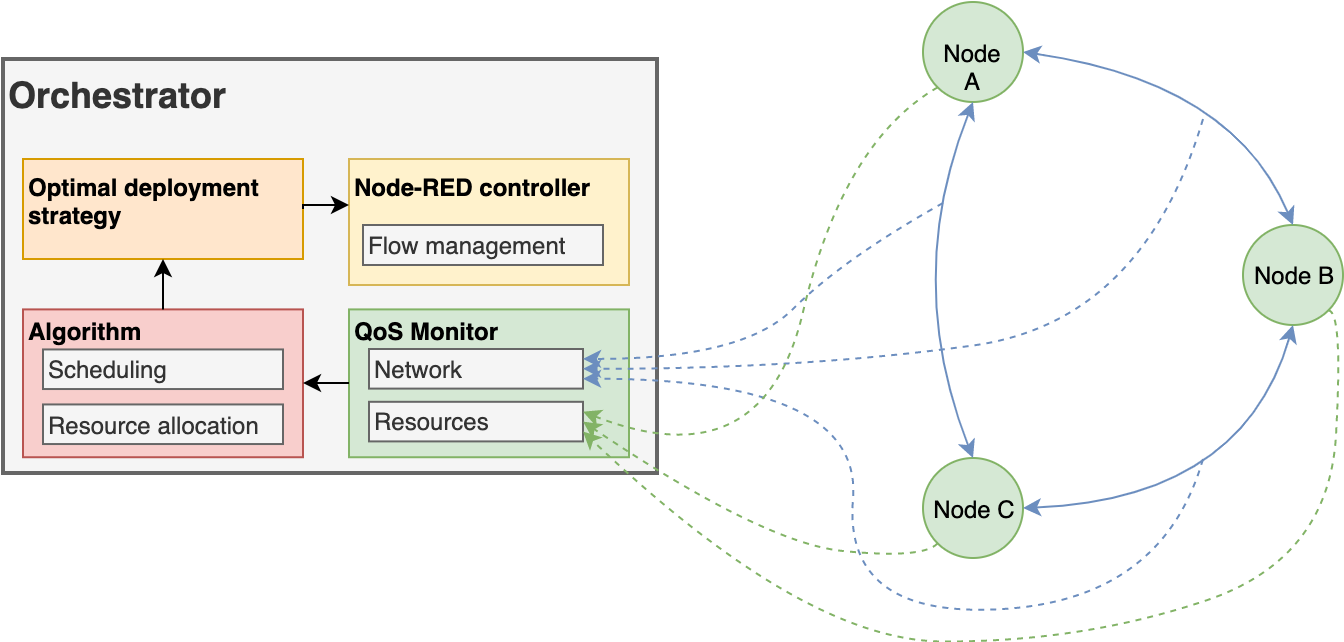

The diagram above was exported from draw.io. Its source (the exported page's mxGraphModel, read from the mxfile embedded in the PNG):
<mxGraphModel dx="1106" dy="1003" grid="1" gridSize="10" guides="1" tooltips="1" connect="1" arrows="1" fold="0" page="1" pageScale="1" pageWidth="1169" pageHeight="827" math="0" shadow="0">
  <root>
    <mxCell id="0" />
    <mxCell id="1" parent="0" />
    <mxCell id="VMrcielvxoTU7WFkx7Qv-7" value="Node A" style="ellipse;whiteSpace=wrap;html=1;aspect=fixed;align=center;fillColor=#d5e8d4;strokeColor=#82b366;" parent="1" vertex="1">
      <mxGeometry x="490" y="81.5" width="50" height="50" as="geometry" />
    </mxCell>
    <mxCell id="VMrcielvxoTU7WFkx7Qv-8" value="Node B" style="ellipse;whiteSpace=wrap;html=1;aspect=fixed;align=center;fillColor=#d5e8d4;strokeColor=#82b366;" parent="1" vertex="1">
      <mxGeometry x="650" y="193" width="50" height="50" as="geometry" />
    </mxCell>
    <mxCell id="VMrcielvxoTU7WFkx7Qv-9" value="Node C" style="ellipse;whiteSpace=wrap;html=1;aspect=fixed;align=center;fillColor=#d5e8d4;strokeColor=#82b366;" parent="1" vertex="1">
      <mxGeometry x="490" y="309.5" width="50" height="50" as="geometry" />
    </mxCell>
    <mxCell id="lW8zzkXHXAuDUDG9wMzd-1" value="" style="endArrow=classic;startArrow=classic;html=1;exitX=1;exitY=0.5;exitDx=0;exitDy=0;entryX=0.5;entryY=0;entryDx=0;entryDy=0;curved=1;fillColor=#dae8fc;strokeColor=#6c8ebf;strokeWidth=1;" parent="1" source="VMrcielvxoTU7WFkx7Qv-7" target="VMrcielvxoTU7WFkx7Qv-8" edge="1">
      <mxGeometry width="50" height="50" relative="1" as="geometry">
        <mxPoint x="615" y="141.5" as="sourcePoint" />
        <mxPoint x="665" y="91.5" as="targetPoint" />
        <Array as="points">
          <mxPoint x="645" y="121.5" />
        </Array>
      </mxGeometry>
    </mxCell>
    <mxCell id="lW8zzkXHXAuDUDG9wMzd-3" value="" style="endArrow=classic;startArrow=classic;html=1;exitX=0.5;exitY=1;exitDx=0;exitDy=0;entryX=0.5;entryY=0;entryDx=0;entryDy=0;curved=1;fillColor=#dae8fc;strokeColor=#6c8ebf;strokeWidth=1;" parent="1" source="VMrcielvxoTU7WFkx7Qv-7" target="VMrcielvxoTU7WFkx7Qv-9" edge="1">
      <mxGeometry width="50" height="50" relative="1" as="geometry">
        <mxPoint x="585" y="136.5" as="sourcePoint" />
        <mxPoint x="662" y="194.5" as="targetPoint" />
        <Array as="points">
          <mxPoint x="480" y="220" />
        </Array>
      </mxGeometry>
    </mxCell>
    <mxCell id="lW8zzkXHXAuDUDG9wMzd-4" value="" style="endArrow=classic;startArrow=classic;html=1;exitX=1;exitY=0.5;exitDx=0;exitDy=0;entryX=0.5;entryY=1;entryDx=0;entryDy=0;curved=1;fillColor=#dae8fc;strokeColor=#6c8ebf;strokeWidth=1;" parent="1" source="VMrcielvxoTU7WFkx7Qv-9" target="VMrcielvxoTU7WFkx7Qv-8" edge="1">
      <mxGeometry width="50" height="50" relative="1" as="geometry">
        <mxPoint x="589" y="248.5" as="sourcePoint" />
        <mxPoint x="691" y="293.5" as="targetPoint" />
        <Array as="points">
          <mxPoint x="650" y="330" />
        </Array>
      </mxGeometry>
    </mxCell>
    <mxCell id="lW8zzkXHXAuDUDG9wMzd-38" value="Orchestrator" style="rounded=0;whiteSpace=wrap;html=1;shadow=0;comic=0;fontSize=18;align=left;container=1;fontStyle=1;verticalAlign=top;strokeWidth=2;fillColor=#f5f5f5;strokeColor=#666666;fontColor=#333333;" parent="1" vertex="1">
      <mxGeometry x="30" y="110" width="327" height="207" as="geometry">
        <mxRectangle x="20" y="450" width="50" height="40" as="alternateBounds" />
      </mxGeometry>
    </mxCell>
    <mxCell id="VMrcielvxoTU7WFkx7Qv-2" value="&lt;div style=&quot;text-align: left&quot;&gt;&lt;span&gt;Algorithm&lt;/span&gt;&lt;/div&gt;" style="rounded=0;whiteSpace=wrap;html=1;align=left;labelPosition=center;verticalLabelPosition=middle;verticalAlign=top;horizontal=1;container=1;fontStyle=1;spacingTop=-3;fillColor=#f8cecc;strokeColor=#b85450;" parent="1" vertex="1">
      <mxGeometry x="40" y="235.2" width="140" height="73.92" as="geometry">
        <mxRectangle x="10" y="460" width="100" height="20" as="alternateBounds" />
      </mxGeometry>
    </mxCell>
    <mxCell id="VMrcielvxoTU7WFkx7Qv-4" value="Resource allocation" style="rounded=0;whiteSpace=wrap;html=1;align=left;fillColor=#f5f5f5;strokeColor=#666666;fontColor=#333333;" parent="VMrcielvxoTU7WFkx7Qv-2" vertex="1">
      <mxGeometry x="10" y="47.52" width="120" height="19.800000000000004" as="geometry" />
    </mxCell>
    <mxCell id="stXs_5Ndq_Ke9X8rCkBz-3" value="Scheduling" style="rounded=0;whiteSpace=wrap;html=1;align=left;fillColor=#f5f5f5;strokeColor=#666666;fontColor=#333333;" parent="VMrcielvxoTU7WFkx7Qv-2" vertex="1">
      <mxGeometry x="10" y="20.020000000000003" width="120" height="19.800000000000004" as="geometry" />
    </mxCell>
    <mxCell id="mely5iO501Z-QMfipat4-8" value="&lt;div style=&quot;text-align: left&quot;&gt;&lt;span&gt;QoS Monitor&lt;/span&gt;&lt;/div&gt;" style="rounded=0;whiteSpace=wrap;html=1;align=left;labelPosition=center;verticalLabelPosition=middle;verticalAlign=top;horizontal=1;container=1;fontStyle=1;spacingTop=-3;fillColor=#d5e8d4;strokeColor=#82b366;" parent="1" vertex="1">
      <mxGeometry x="203" y="235.2" width="140" height="73.92" as="geometry">
        <mxRectangle x="193" y="248" width="100" height="20" as="alternateBounds" />
      </mxGeometry>
    </mxCell>
    <mxCell id="mely5iO501Z-QMfipat4-9" value="Network" style="rounded=0;whiteSpace=wrap;html=1;align=left;fillColor=#f5f5f5;strokeColor=#666666;fontColor=#333333;" parent="mely5iO501Z-QMfipat4-8" vertex="1">
      <mxGeometry x="10" y="19.800000000000004" width="107" height="19.800000000000004" as="geometry" />
    </mxCell>
    <mxCell id="mely5iO501Z-QMfipat4-10" value="Resources" style="rounded=0;whiteSpace=wrap;html=1;align=left;fillColor=#f5f5f5;strokeColor=#666666;fontColor=#333333;" parent="mely5iO501Z-QMfipat4-8" vertex="1">
      <mxGeometry x="10" y="46.2" width="107" height="19.800000000000004" as="geometry" />
    </mxCell>
    <mxCell id="mely5iO501Z-QMfipat4-11" style="edgeStyle=orthogonalEdgeStyle;rounded=0;orthogonalLoop=1;jettySize=auto;html=1;entryX=1;entryY=0.5;entryDx=0;entryDy=0;strokeWidth=1;" parent="1" source="mely5iO501Z-QMfipat4-8" target="VMrcielvxoTU7WFkx7Qv-2" edge="1">
      <mxGeometry relative="1" as="geometry" />
    </mxCell>
    <mxCell id="VMrcielvxoTU7WFkx7Qv-5" value="Optimal deployment strategy" style="rounded=0;whiteSpace=wrap;html=1;align=left;verticalAlign=top;fontStyle=1;fillColor=#ffe6cc;strokeColor=#d79b00;" parent="1" vertex="1">
      <mxGeometry x="40" y="160" width="140" height="50" as="geometry" />
    </mxCell>
    <mxCell id="VMrcielvxoTU7WFkx7Qv-14" style="edgeStyle=orthogonalEdgeStyle;rounded=0;orthogonalLoop=1;jettySize=auto;html=1;entryX=0.5;entryY=1;entryDx=0;entryDy=0;strokeWidth=1;" parent="1" source="VMrcielvxoTU7WFkx7Qv-2" target="VMrcielvxoTU7WFkx7Qv-5" edge="1">
      <mxGeometry relative="1" as="geometry" />
    </mxCell>
    <mxCell id="VMrcielvxoTU7WFkx7Qv-10" value="Node-RED controller" style="rounded=0;whiteSpace=wrap;html=1;align=left;verticalAlign=top;container=1;fontStyle=1;fillColor=#fff2cc;strokeColor=#d6b656;" parent="1" vertex="1">
      <mxGeometry x="203" y="160" width="140" height="63" as="geometry">
        <mxRectangle x="173" y="52" width="150" height="20" as="alternateBounds" />
      </mxGeometry>
    </mxCell>
    <mxCell id="lW8zzkXHXAuDUDG9wMzd-35" value="Flow management" style="rounded=0;whiteSpace=wrap;html=1;shadow=0;comic=0;fillColor=#f5f5f5;fontSize=12;align=left;strokeColor=#666666;fontColor=#333333;" parent="VMrcielvxoTU7WFkx7Qv-10" vertex="1">
      <mxGeometry x="7" y="33" width="120" height="20" as="geometry" />
    </mxCell>
    <mxCell id="stXs_5Ndq_Ke9X8rCkBz-6" style="edgeStyle=orthogonalEdgeStyle;rounded=0;orthogonalLoop=1;jettySize=auto;html=1;entryX=-0.002;entryY=0.361;entryDx=0;entryDy=0;strokeWidth=1;entryPerimeter=0;exitX=1;exitY=0.5;exitDx=0;exitDy=0;" parent="1" source="VMrcielvxoTU7WFkx7Qv-5" target="VMrcielvxoTU7WFkx7Qv-10" edge="1">
      <mxGeometry relative="1" as="geometry">
        <mxPoint x="149.80952380952385" y="335.20000000000005" as="sourcePoint" />
        <mxPoint x="149.80952380952385" y="309.9047619047619" as="targetPoint" />
        <Array as="points">
          <mxPoint x="180" y="183" />
          <mxPoint x="190" y="183" />
        </Array>
      </mxGeometry>
    </mxCell>
    <mxCell id="lW8zzkXHXAuDUDG9wMzd-18" value="" style="endArrow=classic;html=1;dashed=1;entryX=1;entryY=0.25;entryDx=0;entryDy=0;curved=1;fillColor=#dae8fc;strokeColor=#6c8ebf;" parent="1" target="mely5iO501Z-QMfipat4-9" edge="1">
      <mxGeometry width="50" height="50" relative="1" as="geometry">
        <mxPoint x="500" y="182" as="sourcePoint" />
        <mxPoint x="323" y="437.5" as="targetPoint" />
        <Array as="points">
          <mxPoint x="450" y="210" />
          <mxPoint x="400" y="260" />
        </Array>
      </mxGeometry>
    </mxCell>
    <mxCell id="lW8zzkXHXAuDUDG9wMzd-20" value="" style="endArrow=classic;html=1;dashed=1;entryX=1;entryY=0.5;entryDx=0;entryDy=0;curved=1;fillColor=#dae8fc;strokeColor=#6c8ebf;" parent="1" target="mely5iO501Z-QMfipat4-9" edge="1">
      <mxGeometry width="50" height="50" relative="1" as="geometry">
        <mxPoint x="630" y="140" as="sourcePoint" />
        <mxPoint x="740" y="421.5" as="targetPoint" />
        <Array as="points">
          <mxPoint x="600" y="241.5" />
          <mxPoint x="430" y="265" />
        </Array>
      </mxGeometry>
    </mxCell>
    <mxCell id="lW8zzkXHXAuDUDG9wMzd-21" value="" style="endArrow=classic;html=1;dashed=1;entryX=1;entryY=0.75;entryDx=0;entryDy=0;curved=1;fillColor=#dae8fc;strokeColor=#6c8ebf;" parent="1" target="mely5iO501Z-QMfipat4-9" edge="1">
      <mxGeometry width="50" height="50" relative="1" as="geometry">
        <mxPoint x="630" y="310" as="sourcePoint" />
        <mxPoint x="545" y="483.5" as="targetPoint" />
        <Array as="points">
          <mxPoint x="610" y="380" />
          <mxPoint x="450" y="390" />
          <mxPoint x="460" y="270" />
        </Array>
      </mxGeometry>
    </mxCell>
    <mxCell id="lW8zzkXHXAuDUDG9wMzd-13" value="" style="endArrow=classic;html=1;dashed=1;exitX=0;exitY=1;exitDx=0;exitDy=0;entryX=1;entryY=0.25;entryDx=0;entryDy=0;curved=1;fillColor=#d5e8d4;strokeColor=#82b366;" parent="1" source="VMrcielvxoTU7WFkx7Qv-7" target="mely5iO501Z-QMfipat4-10" edge="1">
      <mxGeometry width="50" height="50" relative="1" as="geometry">
        <mxPoint x="400" y="281.5" as="sourcePoint" />
        <mxPoint x="450" y="231.5" as="targetPoint" />
        <Array as="points">
          <mxPoint x="450" y="151.5" />
          <mxPoint x="410" y="321.5" />
        </Array>
      </mxGeometry>
    </mxCell>
    <mxCell id="lW8zzkXHXAuDUDG9wMzd-14" value="" style="endArrow=classic;html=1;dashed=1;exitX=0;exitY=1;exitDx=0;exitDy=0;entryX=1;entryY=0.5;entryDx=0;entryDy=0;curved=1;fillColor=#d5e8d4;strokeColor=#82b366;" parent="1" source="VMrcielvxoTU7WFkx7Qv-9" target="mely5iO501Z-QMfipat4-10" edge="1">
      <mxGeometry width="50" height="50" relative="1" as="geometry">
        <mxPoint x="537" y="154.5" as="sourcePoint" />
        <mxPoint x="323" y="444.5" as="targetPoint" />
        <Array as="points">
          <mxPoint x="490" y="360" />
          <mxPoint x="410" y="352" />
        </Array>
      </mxGeometry>
    </mxCell>
    <mxCell id="lW8zzkXHXAuDUDG9wMzd-15" value="" style="endArrow=classic;html=1;dashed=1;exitX=1;exitY=1;exitDx=0;exitDy=0;entryX=1;entryY=0.75;entryDx=0;entryDy=0;curved=1;fillColor=#d5e8d4;strokeColor=#82b366;" parent="1" source="VMrcielvxoTU7WFkx7Qv-8" target="mely5iO501Z-QMfipat4-10" edge="1">
      <mxGeometry width="50" height="50" relative="1" as="geometry">
        <mxPoint x="537" y="285.5" as="sourcePoint" />
        <mxPoint x="323" y="444.5" as="targetPoint" />
        <Array as="points">
          <mxPoint x="700" y="236" />
          <mxPoint x="693" y="360" />
          <mxPoint x="570" y="401.5" />
          <mxPoint x="430" y="401" />
        </Array>
      </mxGeometry>
    </mxCell>
  </root>
</mxGraphModel>